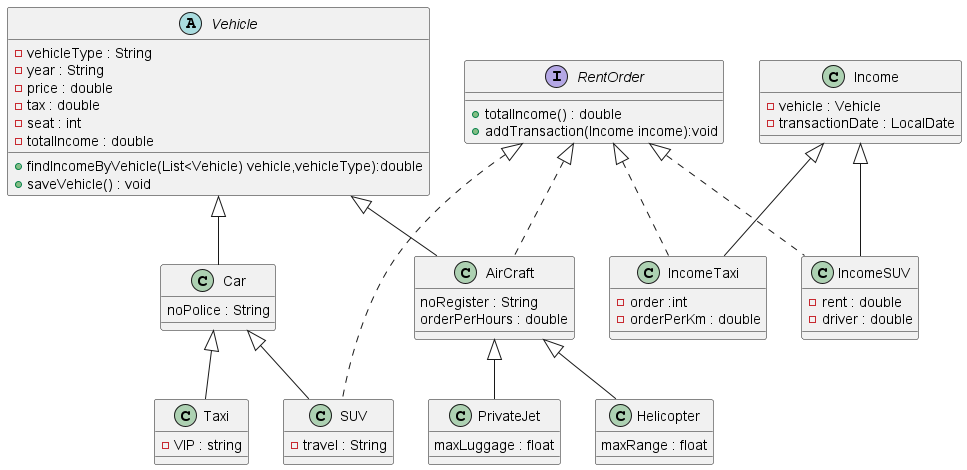

The diagram above was rendered by PlantUML. Its source (embedded in the PNG):
@startuml 01-solution7

abstract Vehicle{
    -vehicleType : String
    -year : String
    -price : double
    -tax : double
    -seat : int
    -totalIncome : double
    +findIncomeByVehicle(List<Vehicle) vehicle,vehicleType):double
    +saveVehicle() : void
}

interface RentOrder {
    +totalIncome() : double
    +addTransaction(Income income):void
}

class Car extends Vehicle{
    noPolice : String
}

class SUV extends Car implements RentOrder {
    -travel : String

}

class Taxi extends Car {
    -VIP : string
}

class AirCraft extends Vehicle implements RentOrder{
    noRegister : String
    orderPerHours : double
}

class PrivateJet extends AirCraft {
    maxLuggage : float
}

class Helicopter extends AirCraft {
    maxRange : float
}

class Income {
    -vehicle : Vehicle
    -transactionDate : LocalDate
}

class IncomeTaxi extends Income implements RentOrder{
    -order :int
    -orderPerKm : double
}

class IncomeSUV extends Income implements RentOrder{
    -rent : double
    -driver : double
}


@enduml